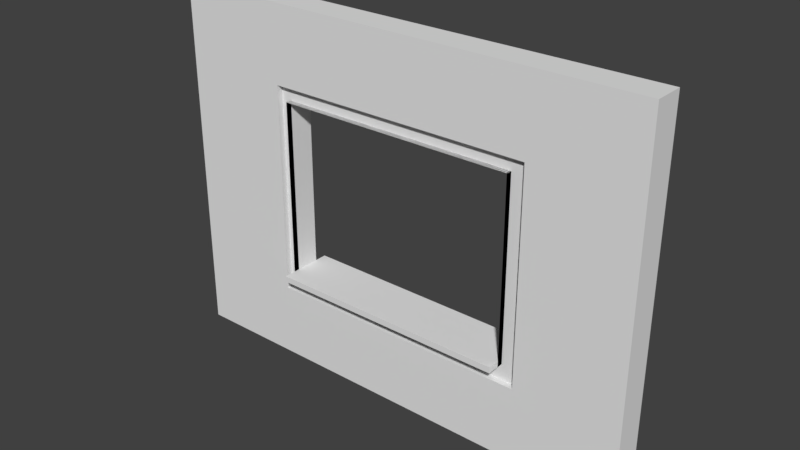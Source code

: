 # Source: SM_Wall_Window_Detailed_4x3x0.25.blend  (saved by Blender 2.77.0; exported with 4.5.12 LTS)
import bpy
from mathutils import Matrix  # noqa: F401  (used for matrix-valued properties, if any)

bpy.ops.wm.read_factory_settings(use_empty=True)
scene = bpy.context.scene
scene.name = 'Scene'

# ---- collections
col_collection_1 = bpy.data.collections.new('Collection 1'); scene.collection.children.link(col_collection_1)

# ---- world
world_world = bpy.data.worlds.new('World'); scene.world = world_world
world_world.color = (0.05088, 0.05088, 0.05088)
world_world.use_sun_shadow = False
world_world.sun_shadow_jitter_overblur = 0.0
world_world.cycles.sampling_method = 'MANUAL'

# ---- meshes
me_vert = bpy.data.meshes.new('Vert')
me_vert.from_pydata([(4.0, -5.464e-09, -0.25), (4.0, 3.0, -0.25), (0.0, 3.0, -0.25), (0.0, -5.464e-09, -0.25), (4.0, 1.5, -0.25), (2.0, 3.0, -0.25), (0.0, 1.5, -0.25), (2.0, -5.464e-09, -0.25), (4.0, 2.25, -0.25), (1.0, 3.0, -0.25), (0.0, 0.75, -0.25), (3.0, -5.464e-09, -0.25), (4.0, 0.75, -0.25), (3.0, 3.0, -0.25), (0.0, 2.25, -0.25), (1.0, -5.464e-09, -0.25), (2.0, 2.25, -0.25), (2.0, 0.75, -0.25), (3.0, 1.5, -0.25), (1.0, 1.5, -0.25), (1.0, 0.75, -0.25), (3.0, 0.75, -0.25), (3.0, 2.25, -0.25), (1.0, 2.25, -0.25), (4.0, 2.25, -6.706e-08), (4.0, 3.0, -6.706e-08), (1.0, 3.0, -6.706e-08), (0.0, 3.0, -6.706e-08), (0.0, 0.75, -6.706e-08), (0.0, -5.464e-09, -6.706e-08), (3.0, -5.464e-09, -6.706e-08), (4.0, -5.464e-09, -6.706e-08), (4.0, 0.75, -6.706e-08), (4.0, 1.5, -6.706e-08), (3.0, 3.0, -6.706e-08), (2.0, 3.0, -6.706e-08), (0.0, 2.25, -6.706e-08), (0.0, 1.5, -6.706e-08), (1.0, -5.464e-09, -6.706e-08), (2.0, -5.464e-09, -6.706e-08), (2.0, 2.25, -6.706e-08), (3.0, 1.5, -6.706e-08), (2.0, 0.75, -6.706e-08), (1.0, 1.5, -6.706e-08), (1.0, 0.75, -6.706e-08), (3.0, 0.75, -6.706e-08), (3.0, 2.25, -6.706e-08), (1.0, 2.25, -6.706e-08), (4.0, 2.365, -0.25), (2.0, 2.365, -0.25), (0.0, 2.365, -0.25), (3.0, 2.365, -0.25), (1.0, 2.365, -0.25), (4.0, 2.365, -6.706e-08), (2.0, 2.365, -6.706e-08), (0.0, 2.365, -6.706e-08), (3.0, 2.365, -6.706e-08), (1.0, 2.365, -6.706e-08), (0.0, 0.6182, -0.25), (4.0, 0.6182, -0.25), (2.0, 0.6182, -0.25), (1.0, 0.6182, -0.25), (3.0, 0.6182, -0.25), (0.0, 0.6182, -6.706e-08), (4.0, 0.6182, -6.706e-08), (2.0, 0.6182, -6.706e-08), (1.0, 0.6182, -6.706e-08), (3.0, 0.6182, -6.706e-08), (0.913, 3.0, -0.25), (0.913, -5.464e-09, -0.25), (0.913, 1.5, -0.25), (0.913, 0.75, -0.25), (0.913, 2.25, -0.25), (0.913, 3.0, -6.706e-08), (0.913, -5.464e-09, -6.706e-08), (0.913, 1.5, -6.706e-08), (0.913, 0.75, -6.706e-08), (0.913, 2.25, -6.706e-08), (0.913, 2.365, -6.706e-08), (0.913, 2.365, -0.25), (0.913, 0.6182, -6.706e-08), (0.913, 0.6182, -0.25), (3.13, -5.464e-09, -0.25), (3.13, 1.5, -0.25), (3.13, 3.0, -0.25), (3.13, 0.75, -0.25), (3.13, 2.25, -0.25), (3.13, -5.464e-09, -6.706e-08), (3.13, 1.5, -6.706e-08), (3.13, 3.0, -6.706e-08), (3.13, 0.75, -6.706e-08), (3.13, 2.25, -6.706e-08), (3.13, 2.365, -6.706e-08), (3.13, 2.365, -0.25), (3.13, 0.6182, -6.706e-08), (3.13, 0.6182, -0.25), (2.0, 0.6182, -0.05), (2.0, 0.75, -0.05), (0.913, 1.5, -0.05), (1.0, 1.5, -0.05), (1.0, 0.75, -0.05), (1.0, 0.6182, -0.05), (0.913, 0.75, -0.05), (3.0, 0.75, -0.05), (3.0, 1.5, -0.05), (3.0, 0.6182, -0.05), (3.0, 2.25, -0.05), (2.0, 2.25, -0.05), (1.0, 2.25, -0.05), (0.913, 2.25, -0.05), (2.0, 2.365, -0.05), (3.0, 2.365, -0.05), (1.0, 2.365, -0.05), (0.913, 2.365, -0.05), (0.913, 0.6182, -0.05), (3.13, 1.5, -0.05), (3.13, 0.75, -0.05), (3.13, 2.25, -0.05), (3.13, 2.365, -0.05), (3.13, 0.6182, -0.05), (1.0, 0.75, -0.25), (2.0, 0.75, -0.25), (3.0, 0.75, -0.25), (1.0, 0.75, -6.706e-08), (2.0, 0.75, -6.706e-08), (3.0, 0.75, -6.706e-08), (1.0, 0.8, -0.25), (2.0, 0.8, -0.25), (3.0, 0.8, -0.25), (1.0, 0.8, -6.706e-08), (2.0, 0.8, -6.706e-08), (3.0, 0.8, -6.706e-08), (1.0, 0.75, 0.1), (2.0, 0.75, 0.1), (3.0, 0.75, 0.1), (1.0, 0.8, 0.1), (2.0, 0.8, 0.1), (3.0, 0.8, 0.1), (1.0, 0.75, -0.35), (2.0, 0.75, -0.35), (3.0, 0.75, -0.35), (3.0, 0.8, -0.35), (1.0, 0.8, -0.35), (2.0, 0.8, -0.35)], [], [(79, 50, 2, 68), (51, 49, 5, 13), (71, 10, 6, 70), (60, 61, 20, 17), (81, 58, 10, 71), (85, 21, 18, 83), (95, 62, 21, 85), (62, 60, 17, 21), (93, 51, 13, 84), (83, 18, 22, 86), (49, 52, 9, 5), (70, 6, 14, 72), (78, 73, 27, 55), (56, 34, 35, 54), (76, 75, 37, 28), (40, 107, 108, 47), (80, 76, 28, 63), (92, 118, 117, 91), (76, 102, 98, 75), (47, 108, 99, 43), (92, 89, 34, 56), (67, 105, 96, 65), (54, 35, 26, 57), (75, 77, 36, 37), (7, 39, 38, 15), (45, 125, 124, 42), (48, 53, 24, 8), (84, 89, 25, 1), (68, 73, 26, 9), (50, 55, 27, 2), (22, 46, 40, 16), (21, 45, 41, 18), (58, 63, 28, 10), (69, 74, 29, 3), (8, 24, 33, 4), (82, 87, 30, 11), (23, 47, 43, 19), (9, 26, 35, 5), (4, 33, 32, 12), (16, 40, 47, 23), (10, 28, 37, 6), (21, 122, 125, 45), (5, 35, 34, 13), (19, 43, 44, 20), (11, 30, 39, 7), (6, 37, 36, 14), (59, 64, 31, 0), (18, 41, 46, 22), (14, 36, 55, 50), (1, 25, 53, 48), (88, 115, 116, 90), (80, 114, 102, 76), (90, 116, 119, 94), (77, 78, 55, 36), (16, 23, 52, 49), (86, 22, 51, 93), (22, 16, 49, 51), (72, 14, 50, 79), (12, 32, 64, 59), (3, 29, 63, 58), (30, 67, 65, 39), (87, 94, 67, 30), (74, 80, 63, 29), (39, 65, 66, 38), (11, 7, 60, 62), (82, 11, 62, 95), (69, 3, 58, 81), (7, 15, 61, 60), (15, 69, 81, 61), (38, 66, 80, 74), (23, 72, 79, 52), (45, 103, 104, 41), (15, 38, 74, 69), (2, 27, 73, 68), (75, 98, 109, 77), (46, 106, 107, 40), (78, 113, 112, 57), (57, 26, 73, 78), (19, 70, 72, 23), (61, 81, 71, 20), (20, 71, 70, 19), (52, 79, 68, 9), (0, 82, 95, 59), (31, 64, 94, 87), (8, 86, 93, 48), (24, 53, 92, 91), (0, 31, 87, 82), (13, 34, 89, 84), (33, 24, 91, 88), (53, 25, 89, 92), (64, 32, 90, 94), (32, 33, 88, 90), (4, 83, 86, 8), (48, 93, 84, 1), (59, 95, 85, 12), (12, 85, 83, 4), (96, 97, 100, 101), (116, 115, 104, 103), (119, 116, 103, 105), (105, 103, 97, 96), (115, 117, 106, 104), (107, 110, 112, 108), (117, 118, 111, 106), (106, 111, 110, 107), (108, 112, 113, 109), (99, 108, 109, 98), (101, 100, 102, 114), (100, 99, 98, 102), (56, 111, 118, 92), (42, 97, 103, 45), (43, 99, 100, 44), (66, 101, 114, 80), (57, 112, 110, 54), (77, 109, 113, 78), (65, 96, 101, 66), (94, 119, 105, 67), (41, 104, 106, 46), (44, 100, 97, 42), (91, 117, 115, 88), (54, 110, 111, 56), (125, 131, 137, 134), (125, 122, 128, 131), (20, 120, 121, 17), (44, 123, 120, 20), (17, 121, 122, 21), (42, 124, 123, 44), (126, 129, 130, 127), (127, 130, 131, 128), (127, 128, 141, 143), (120, 123, 129, 126), (129, 123, 132, 135), (128, 122, 140, 141), (132, 133, 136, 135), (133, 134, 137, 136), (131, 130, 136, 137), (123, 124, 133, 132), (124, 125, 134, 133), (130, 129, 135, 136), (139, 138, 142, 143), (140, 139, 143, 141), (120, 126, 142, 138), (121, 120, 138, 139), (122, 121, 139, 140), (126, 127, 143, 142)])
me_vert.use_remesh_preserve_volume = False
me_vert.use_remesh_preserve_attributes = False
me_vert.use_mirror_vertex_groups = False
me_vert.update()

# ---- objects
ob_sm_wall_window_detailed_4x3x0_25 = bpy.data.objects.new('SM_Wall_Window_Detailed_4x3x0.25', me_vert)

# ---- transforms, parenting, visibility, modifiers, constraints
ob_sm_wall_window_detailed_4x3x0_25.location = (0.0, 0.0, 0.0)
ob_sm_wall_window_detailed_4x3x0_25.rotation_euler = (1.571, -0.0, 0.0)
ob_sm_wall_window_detailed_4x3x0_25.lineart.crease_threshold = 0.0

# ---- collection membership
col_collection_1.objects.link(ob_sm_wall_window_detailed_4x3x0_25)

# ---- scene / render settings (as saved in the file)
scene.frame_start = 1; scene.frame_end = 250; scene.frame_set(1)
scene.render.engine = 'BLENDER_EEVEE_NEXT'
scene.render.resolution_percentage = 50
scene.render.dither_intensity = 0.0
scene.cycles.use_denoising = False
scene.cycles.samples = 128
scene.cycles.sampling_pattern = 'TABULATED_SOBOL'
scene.cycles.light_sampling_threshold = 0.0
scene.cycles.use_adaptive_sampling = False
scene.cycles.use_light_tree = False
scene.cycles.blur_glossy = 0.0
scene.cycles.sample_clamp_indirect = 0.0
scene.view_settings.view_transform = 'Standard'
bpy.context.view_layer.update()

# ---- added for rendering (the .blend has no active camera and no usable light): camera, sun
cam_auto = bpy.data.cameras.new('AutoCamera')
cam_auto.lens = 50.0
cam_auto.sensor_width = 36.0
cam_auto.clip_end = 1000.0
ob_auto_camera = bpy.data.objects.new('AutoCamera', cam_auto)
scene.collection.objects.link(ob_auto_camera)
ob_auto_camera.location = (6.64482, -5.44879, 5.21586)
ob_auto_camera.rotation_euler = (1.09748, -7.21219e-08, 0.694738)
scene.camera = ob_auto_camera
light_auto_sun = bpy.data.lights.new('AutoSun', 'SUN')
light_auto_sun.energy = 3.0
light_auto_sun.angle = 0.0523599
ob_auto_sun = bpy.data.objects.new('AutoSun', light_auto_sun)
scene.collection.objects.link(ob_auto_sun)
ob_auto_sun.rotation_euler = (0.872665, 0.174533, 0.523599)
bpy.context.view_layer.update()

